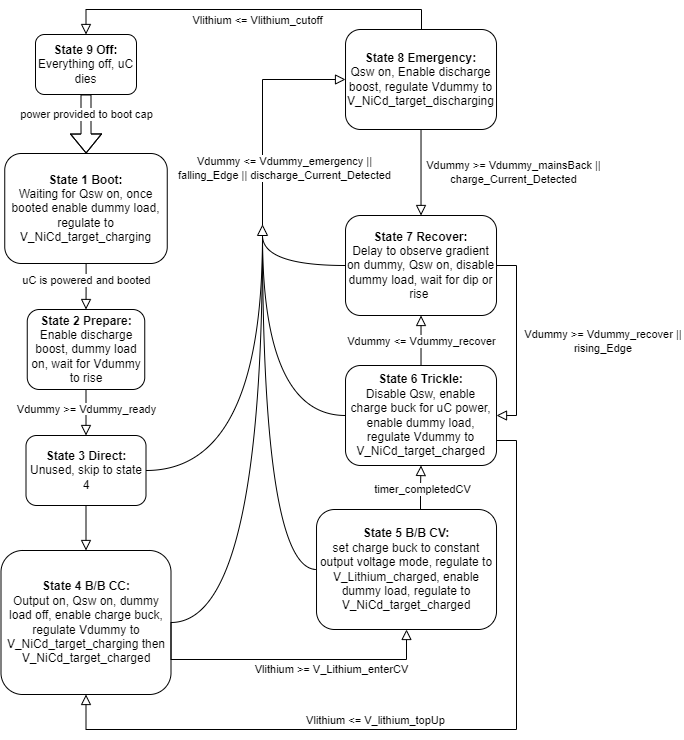

The diagram above was exported from draw.io. Its source (the exported page's mxGraphModel, read from the mxfile embedded in the PNG):
<mxGraphModel dx="1050" dy="556" grid="1" gridSize="10" guides="1" tooltips="1" connect="1" arrows="1" fold="1" page="1" pageScale="1" pageWidth="827" pageHeight="1169" math="0" shadow="0">
  <root>
    <mxCell id="WIyWlLk6GJQsqaUBKTNV-0" />
    <mxCell id="WIyWlLk6GJQsqaUBKTNV-1" parent="WIyWlLk6GJQsqaUBKTNV-0" />
    <mxCell id="v2d9FCQcoDtDcaZlf5Bg-0" value="" style="rounded=0;html=1;jettySize=auto;orthogonalLoop=1;fontSize=11;endArrow=block;endFill=0;endSize=8;strokeWidth=1;shadow=0;labelBackgroundColor=none;edgeStyle=orthogonalEdgeStyle;entryX=0.5;entryY=0;entryDx=0;entryDy=0;" parent="WIyWlLk6GJQsqaUBKTNV-1" source="v2d9FCQcoDtDcaZlf5Bg-2" target="v2d9FCQcoDtDcaZlf5Bg-37" edge="1">
      <mxGeometry relative="1" as="geometry">
        <mxPoint x="225.5" y="326" as="targetPoint" />
      </mxGeometry>
    </mxCell>
    <mxCell id="v2d9FCQcoDtDcaZlf5Bg-1" value="uC is powered and booted" style="edgeLabel;html=1;align=center;verticalAlign=middle;resizable=0;points=[];" parent="v2d9FCQcoDtDcaZlf5Bg-0" vertex="1" connectable="0">
      <mxGeometry x="-0.0725" y="1" relative="1" as="geometry">
        <mxPoint x="-1" y="-5" as="offset" />
      </mxGeometry>
    </mxCell>
    <mxCell id="v2d9FCQcoDtDcaZlf5Bg-2" value="&lt;b&gt;State 1 Boot:&lt;/b&gt;&lt;div&gt;Waiting for Qsw on, once booted enable dummy load, regulate to V_NiCd_target_charging&lt;/div&gt;" style="rounded=1;whiteSpace=wrap;html=1;fontSize=12;glass=0;strokeWidth=1;shadow=0;" parent="WIyWlLk6GJQsqaUBKTNV-1" vertex="1">
      <mxGeometry x="144.25" y="174" width="162.5" height="110" as="geometry" />
    </mxCell>
    <mxCell id="v2d9FCQcoDtDcaZlf5Bg-3" value="" style="rounded=0;html=1;jettySize=auto;orthogonalLoop=1;fontSize=11;endArrow=block;endFill=0;endSize=8;strokeWidth=1;shadow=0;labelBackgroundColor=none;edgeStyle=orthogonalEdgeStyle;exitX=0.5;exitY=1;exitDx=0;exitDy=0;entryX=0.5;entryY=0;entryDx=0;entryDy=0;" parent="WIyWlLk6GJQsqaUBKTNV-1" source="v2d9FCQcoDtDcaZlf5Bg-6" target="v2d9FCQcoDtDcaZlf5Bg-7" edge="1">
      <mxGeometry x="-0.0152" y="19" relative="1" as="geometry">
        <mxPoint as="offset" />
        <mxPoint x="475.5" y="366" as="sourcePoint" />
        <mxPoint x="475.5344827586207" y="406.02758620689656" as="targetPoint" />
      </mxGeometry>
    </mxCell>
    <mxCell id="v2d9FCQcoDtDcaZlf5Bg-4" value="&lt;span style=&quot;background-color: rgb(255, 255, 255);&quot;&gt;Vdummy &amp;gt;= Vdummy_ready&lt;/span&gt;" style="edgeStyle=orthogonalEdgeStyle;rounded=0;html=1;jettySize=auto;orthogonalLoop=1;fontSize=11;endArrow=block;endFill=0;endSize=8;strokeWidth=1;shadow=0;labelBackgroundColor=none;entryX=0.5;entryY=0;entryDx=0;entryDy=0;exitX=0.5;exitY=1;exitDx=0;exitDy=0;" parent="WIyWlLk6GJQsqaUBKTNV-1" source="v2d9FCQcoDtDcaZlf5Bg-37" target="v2d9FCQcoDtDcaZlf5Bg-6" edge="1">
      <mxGeometry x="-0.1304" relative="1" as="geometry">
        <mxPoint as="offset" />
        <mxPoint x="225.5" y="396" as="sourcePoint" />
        <Array as="points" />
      </mxGeometry>
    </mxCell>
    <mxCell id="v2d9FCQcoDtDcaZlf5Bg-6" value="&lt;b&gt;State 3 Direct:&lt;br&gt;&lt;/b&gt;&lt;div&gt;&lt;span style=&quot;background-color: initial;&quot;&gt;Unused, skip to state 4&lt;/span&gt;&lt;/div&gt;" style="rounded=1;whiteSpace=wrap;html=1;fontSize=12;glass=0;strokeWidth=1;shadow=0;" parent="WIyWlLk6GJQsqaUBKTNV-1" vertex="1">
      <mxGeometry x="165.5" y="456" width="120" height="70" as="geometry" />
    </mxCell>
    <mxCell id="v2d9FCQcoDtDcaZlf5Bg-7" value="&lt;b&gt;State 4 B/B CC:&lt;/b&gt;&lt;div&gt;Output on, Qsw on, dummy load off, enable charge buck, regulate Vdummy to V_NiCd_target_charging then V_NiCd_target_charged&lt;/div&gt;" style="rounded=1;whiteSpace=wrap;html=1;fontSize=12;glass=0;strokeWidth=1;shadow=0;" parent="WIyWlLk6GJQsqaUBKTNV-1" vertex="1">
      <mxGeometry x="140.5" y="571" width="170" height="144" as="geometry" />
    </mxCell>
    <mxCell id="v2d9FCQcoDtDcaZlf5Bg-9" value="&lt;span style=&quot;background-color: rgb(255, 255, 255);&quot;&gt;Vlithium &amp;gt;= V_Lithium_enterCV&lt;/span&gt;" style="rounded=0;html=1;jettySize=auto;orthogonalLoop=1;fontSize=11;endArrow=block;endFill=0;endSize=8;strokeWidth=1;shadow=0;labelBackgroundColor=none;edgeStyle=orthogonalEdgeStyle;exitX=1;exitY=0.5;exitDx=0;exitDy=0;entryX=0.5;entryY=1;entryDx=0;entryDy=0;" parent="WIyWlLk6GJQsqaUBKTNV-1" source="v2d9FCQcoDtDcaZlf5Bg-7" target="PJmVMcJW5dgqxg3eAyN--0" edge="1">
      <mxGeometry x="0.2992" y="-10" relative="1" as="geometry">
        <mxPoint as="offset" />
        <mxPoint x="235.5" y="536" as="sourcePoint" />
        <mxPoint x="558.77" y="623" as="targetPoint" />
        <Array as="points">
          <mxPoint x="311" y="680" />
          <mxPoint x="546" y="680" />
        </Array>
      </mxGeometry>
    </mxCell>
    <mxCell id="v2d9FCQcoDtDcaZlf5Bg-10" value="&lt;b&gt;State 6 Trickle:&lt;/b&gt;&lt;div&gt;Disable Qsw, enable charge buck for uC power, enable dummy load, regulate Vdummy to V_NiCd_target_charged&lt;/div&gt;" style="rounded=1;whiteSpace=wrap;html=1;fontSize=12;glass=0;strokeWidth=1;shadow=0;" parent="WIyWlLk6GJQsqaUBKTNV-1" vertex="1">
      <mxGeometry x="485.02" y="386" width="151" height="100" as="geometry" />
    </mxCell>
    <mxCell id="v2d9FCQcoDtDcaZlf5Bg-11" value="" style="rounded=0;html=1;jettySize=auto;orthogonalLoop=1;fontSize=11;endArrow=block;endFill=0;endSize=8;strokeWidth=1;shadow=0;labelBackgroundColor=none;edgeStyle=orthogonalEdgeStyle;exitX=0.5;exitY=0;exitDx=0;exitDy=0;entryX=0.5;entryY=1;entryDx=0;entryDy=0;" parent="WIyWlLk6GJQsqaUBKTNV-1" source="PJmVMcJW5dgqxg3eAyN--0" target="v2d9FCQcoDtDcaZlf5Bg-10" edge="1">
      <mxGeometry x="0.045" y="20" relative="1" as="geometry">
        <mxPoint as="offset" />
        <mxPoint x="558.77" y="533" as="sourcePoint" />
        <mxPoint x="519.02" y="566" as="targetPoint" />
        <Array as="points">
          <mxPoint x="560" y="530" />
          <mxPoint x="560" y="508" />
        </Array>
      </mxGeometry>
    </mxCell>
    <mxCell id="v2d9FCQcoDtDcaZlf5Bg-12" value="timer_completedCV" style="edgeLabel;html=1;align=center;verticalAlign=middle;resizable=0;points=[];" parent="v2d9FCQcoDtDcaZlf5Bg-11" vertex="1" connectable="0">
      <mxGeometry x="-0.0417" relative="1" as="geometry">
        <mxPoint x="1" y="-6" as="offset" />
      </mxGeometry>
    </mxCell>
    <mxCell id="v2d9FCQcoDtDcaZlf5Bg-13" value="&lt;b&gt;State 7 Recover:&lt;/b&gt;&lt;div&gt;Delay to observe gradient on dummy, Qsw on, disable dummy load, wait for dip or rise&amp;nbsp;&lt;br&gt;&lt;/div&gt;" style="rounded=1;whiteSpace=wrap;html=1;fontSize=12;glass=0;strokeWidth=1;shadow=0;" parent="WIyWlLk6GJQsqaUBKTNV-1" vertex="1">
      <mxGeometry x="485.02" y="236" width="151" height="100" as="geometry" />
    </mxCell>
    <mxCell id="v2d9FCQcoDtDcaZlf5Bg-14" value="" style="triangle;whiteSpace=wrap;html=1;rotation=-90;" parent="WIyWlLk6GJQsqaUBKTNV-1" vertex="1">
      <mxGeometry x="397" y="246" width="10" height="10" as="geometry" />
    </mxCell>
    <mxCell id="v2d9FCQcoDtDcaZlf5Bg-15" value="" style="edgeStyle=orthogonalEdgeStyle;rounded=0;html=1;jettySize=auto;orthogonalLoop=1;fontSize=11;endArrow=none;endFill=0;strokeWidth=1;shadow=0;labelBackgroundColor=none;entryX=0;entryY=0.5;entryDx=0;entryDy=0;exitX=1;exitY=0.5;exitDx=0;exitDy=0;curved=1;" parent="WIyWlLk6GJQsqaUBKTNV-1" source="v2d9FCQcoDtDcaZlf5Bg-6" target="v2d9FCQcoDtDcaZlf5Bg-14" edge="1">
      <mxGeometry relative="1" as="geometry">
        <mxPoint as="offset" />
        <mxPoint x="235.5" y="406" as="sourcePoint" />
        <mxPoint x="235.5" y="466" as="targetPoint" />
        <Array as="points" />
      </mxGeometry>
    </mxCell>
    <mxCell id="v2d9FCQcoDtDcaZlf5Bg-16" value="" style="edgeStyle=orthogonalEdgeStyle;rounded=0;html=1;jettySize=auto;orthogonalLoop=1;fontSize=11;endArrow=none;endFill=0;strokeWidth=1;shadow=0;labelBackgroundColor=none;exitX=1;exitY=0.5;exitDx=0;exitDy=0;curved=1;entryX=0;entryY=0.5;entryDx=0;entryDy=0;" parent="WIyWlLk6GJQsqaUBKTNV-1" source="v2d9FCQcoDtDcaZlf5Bg-7" target="v2d9FCQcoDtDcaZlf5Bg-14" edge="1">
      <mxGeometry relative="1" as="geometry">
        <mxPoint as="offset" />
        <mxPoint x="295.5" y="501" as="sourcePoint" />
        <mxPoint x="365.5" y="266" as="targetPoint" />
        <Array as="points" />
      </mxGeometry>
    </mxCell>
    <mxCell id="v2d9FCQcoDtDcaZlf5Bg-17" value="" style="edgeStyle=orthogonalEdgeStyle;rounded=0;html=1;jettySize=auto;orthogonalLoop=1;fontSize=11;endArrow=none;endFill=0;strokeWidth=1;shadow=0;labelBackgroundColor=none;exitX=0;exitY=0.5;exitDx=0;exitDy=0;curved=1;entryX=0;entryY=0.5;entryDx=0;entryDy=0;" parent="WIyWlLk6GJQsqaUBKTNV-1" source="PJmVMcJW5dgqxg3eAyN--0" target="v2d9FCQcoDtDcaZlf5Bg-14" edge="1">
      <mxGeometry relative="1" as="geometry">
        <mxPoint as="offset" />
        <mxPoint x="485.02" y="578" as="sourcePoint" />
        <mxPoint x="355.5" y="356" as="targetPoint" />
        <Array as="points" />
      </mxGeometry>
    </mxCell>
    <mxCell id="v2d9FCQcoDtDcaZlf5Bg-18" value="" style="edgeStyle=orthogonalEdgeStyle;rounded=0;html=1;jettySize=auto;orthogonalLoop=1;fontSize=11;endArrow=none;endFill=0;strokeWidth=1;shadow=0;labelBackgroundColor=none;exitX=0;exitY=0.5;exitDx=0;exitDy=0;curved=1;entryX=0;entryY=0.5;entryDx=0;entryDy=0;" parent="WIyWlLk6GJQsqaUBKTNV-1" source="v2d9FCQcoDtDcaZlf5Bg-10" target="v2d9FCQcoDtDcaZlf5Bg-14" edge="1">
      <mxGeometry relative="1" as="geometry">
        <mxPoint as="offset" />
        <mxPoint x="422.5" y="551" as="sourcePoint" />
        <mxPoint x="350.5" y="356" as="targetPoint" />
        <Array as="points" />
      </mxGeometry>
    </mxCell>
    <mxCell id="v2d9FCQcoDtDcaZlf5Bg-19" value="&lt;b&gt;State 8 Emergency:&lt;/b&gt;&lt;div&gt;Qsw on, Enable discharge boost, regulate Vdummy to V_NiCd_target_discharging&lt;/div&gt;" style="rounded=1;whiteSpace=wrap;html=1;fontSize=12;glass=0;strokeWidth=1;shadow=0;" parent="WIyWlLk6GJQsqaUBKTNV-1" vertex="1">
      <mxGeometry x="485.02" y="50" width="151" height="100" as="geometry" />
    </mxCell>
    <mxCell id="v2d9FCQcoDtDcaZlf5Bg-20" value="" style="rounded=0;html=1;jettySize=auto;orthogonalLoop=1;fontSize=11;endArrow=block;endFill=0;endSize=8;strokeWidth=1;shadow=0;labelBackgroundColor=none;edgeStyle=orthogonalEdgeStyle;entryX=0;entryY=0.5;entryDx=0;entryDy=0;exitX=1;exitY=0.5;exitDx=0;exitDy=0;" parent="WIyWlLk6GJQsqaUBKTNV-1" source="v2d9FCQcoDtDcaZlf5Bg-14" target="v2d9FCQcoDtDcaZlf5Bg-19" edge="1">
      <mxGeometry x="0.045" y="20" relative="1" as="geometry">
        <mxPoint as="offset" />
        <mxPoint x="303" y="110" as="sourcePoint" />
        <mxPoint x="481" y="460" as="targetPoint" />
      </mxGeometry>
    </mxCell>
    <mxCell id="v2d9FCQcoDtDcaZlf5Bg-21" value="Vdummy &amp;lt;= Vdummy_emergency ||&lt;div&gt;falling_Edge || discharge_Current_Detected&lt;/div&gt;" style="edgeLabel;html=1;align=center;verticalAlign=middle;resizable=0;points=[];" parent="v2d9FCQcoDtDcaZlf5Bg-20" vertex="1" connectable="0">
      <mxGeometry x="-0.0899" relative="1" as="geometry">
        <mxPoint x="21" y="46" as="offset" />
      </mxGeometry>
    </mxCell>
    <mxCell id="v2d9FCQcoDtDcaZlf5Bg-22" value="" style="edgeStyle=orthogonalEdgeStyle;rounded=0;html=1;jettySize=auto;orthogonalLoop=1;fontSize=11;endArrow=none;endFill=0;strokeWidth=1;shadow=0;labelBackgroundColor=none;exitX=0;exitY=0.5;exitDx=0;exitDy=0;curved=1;entryX=0;entryY=0.5;entryDx=0;entryDy=0;" parent="WIyWlLk6GJQsqaUBKTNV-1" source="v2d9FCQcoDtDcaZlf5Bg-13" target="v2d9FCQcoDtDcaZlf5Bg-14" edge="1">
      <mxGeometry relative="1" as="geometry">
        <mxPoint as="offset" />
        <mxPoint x="406" y="436" as="sourcePoint" />
        <mxPoint x="343" y="196" as="targetPoint" />
        <Array as="points" />
      </mxGeometry>
    </mxCell>
    <mxCell id="v2d9FCQcoDtDcaZlf5Bg-23" style="edgeStyle=orthogonalEdgeStyle;rounded=0;orthogonalLoop=1;jettySize=auto;html=1;exitX=0.5;exitY=1;exitDx=0;exitDy=0;shape=flexArrow;" parent="WIyWlLk6GJQsqaUBKTNV-1" source="v2d9FCQcoDtDcaZlf5Bg-25" target="v2d9FCQcoDtDcaZlf5Bg-2" edge="1">
      <mxGeometry relative="1" as="geometry" />
    </mxCell>
    <mxCell id="v2d9FCQcoDtDcaZlf5Bg-24" value="power provided to boot cap" style="edgeLabel;html=1;align=center;verticalAlign=middle;resizable=0;points=[];" parent="v2d9FCQcoDtDcaZlf5Bg-23" vertex="1" connectable="0">
      <mxGeometry x="0.0261" y="-4" relative="1" as="geometry">
        <mxPoint x="4" y="-10" as="offset" />
      </mxGeometry>
    </mxCell>
    <mxCell id="v2d9FCQcoDtDcaZlf5Bg-25" value="&lt;b&gt;State 9 Off:&lt;/b&gt;&lt;div&gt;Everything off, uC dies&lt;/div&gt;" style="rounded=1;whiteSpace=wrap;html=1;fontSize=12;glass=0;strokeWidth=1;shadow=0;" parent="WIyWlLk6GJQsqaUBKTNV-1" vertex="1">
      <mxGeometry x="175" y="55" width="101" height="60" as="geometry" />
    </mxCell>
    <mxCell id="v2d9FCQcoDtDcaZlf5Bg-26" value="" style="rounded=0;html=1;jettySize=auto;orthogonalLoop=1;fontSize=11;endArrow=block;endFill=0;endSize=8;strokeWidth=1;shadow=0;labelBackgroundColor=none;edgeStyle=orthogonalEdgeStyle;entryX=0.5;entryY=0;entryDx=0;entryDy=0;" parent="WIyWlLk6GJQsqaUBKTNV-1" target="v2d9FCQcoDtDcaZlf5Bg-25" edge="1">
      <mxGeometry x="0.045" y="20" relative="1" as="geometry">
        <mxPoint as="offset" />
        <mxPoint x="561" y="50" as="sourcePoint" />
        <mxPoint x="406" y="110" as="targetPoint" />
        <Array as="points">
          <mxPoint x="561" y="30" />
          <mxPoint x="226" y="30" />
        </Array>
      </mxGeometry>
    </mxCell>
    <mxCell id="v2d9FCQcoDtDcaZlf5Bg-27" value="Vlithium &amp;lt;= Vlithium_cutoff" style="edgeLabel;html=1;align=center;verticalAlign=middle;resizable=0;points=[];" parent="v2d9FCQcoDtDcaZlf5Bg-26" vertex="1" connectable="0">
      <mxGeometry x="-0.0899" relative="1" as="geometry">
        <mxPoint x="-12" y="10" as="offset" />
      </mxGeometry>
    </mxCell>
    <mxCell id="v2d9FCQcoDtDcaZlf5Bg-28" value="" style="rounded=0;html=1;jettySize=auto;orthogonalLoop=1;fontSize=11;endArrow=block;endFill=0;endSize=8;strokeWidth=1;shadow=0;labelBackgroundColor=none;edgeStyle=orthogonalEdgeStyle;entryX=0.5;entryY=0;entryDx=0;entryDy=0;exitX=0.5;exitY=1;exitDx=0;exitDy=0;" parent="WIyWlLk6GJQsqaUBKTNV-1" source="v2d9FCQcoDtDcaZlf5Bg-19" target="v2d9FCQcoDtDcaZlf5Bg-13" edge="1">
      <mxGeometry x="0.045" y="20" relative="1" as="geometry">
        <mxPoint as="offset" />
        <mxPoint x="560.52" y="176" as="sourcePoint" />
        <mxPoint x="495.52" y="136" as="targetPoint" />
      </mxGeometry>
    </mxCell>
    <mxCell id="v2d9FCQcoDtDcaZlf5Bg-29" value="Vdummy &amp;gt;= Vdummy_mainsBack ||&lt;div&gt;charge_Current_Detected&lt;/div&gt;" style="edgeLabel;html=1;align=center;verticalAlign=middle;resizable=0;points=[];" parent="v2d9FCQcoDtDcaZlf5Bg-28" vertex="1" connectable="0">
      <mxGeometry x="-0.0899" relative="1" as="geometry">
        <mxPoint x="92" y="3" as="offset" />
      </mxGeometry>
    </mxCell>
    <mxCell id="v2d9FCQcoDtDcaZlf5Bg-30" value="" style="rounded=0;html=1;jettySize=auto;orthogonalLoop=1;fontSize=11;endArrow=block;endFill=0;endSize=8;strokeWidth=1;shadow=0;labelBackgroundColor=none;edgeStyle=orthogonalEdgeStyle;entryX=1;entryY=0.5;entryDx=0;entryDy=0;exitX=1;exitY=0.5;exitDx=0;exitDy=0;" parent="WIyWlLk6GJQsqaUBKTNV-1" source="v2d9FCQcoDtDcaZlf5Bg-13" target="v2d9FCQcoDtDcaZlf5Bg-10" edge="1">
      <mxGeometry x="0.045" y="20" relative="1" as="geometry">
        <mxPoint as="offset" />
        <mxPoint x="560.52" y="226" as="sourcePoint" />
        <mxPoint x="570.52" y="246" as="targetPoint" />
      </mxGeometry>
    </mxCell>
    <mxCell id="v2d9FCQcoDtDcaZlf5Bg-31" value="Vdummy &amp;gt;= Vdummy_recover ||&amp;nbsp;&lt;div&gt;rising_Edge&amp;nbsp;&lt;/div&gt;" style="edgeLabel;html=1;align=center;verticalAlign=middle;resizable=0;points=[];" parent="v2d9FCQcoDtDcaZlf5Bg-30" vertex="1" connectable="0">
      <mxGeometry x="-0.0899" relative="1" as="geometry">
        <mxPoint x="87" y="9" as="offset" />
      </mxGeometry>
    </mxCell>
    <mxCell id="v2d9FCQcoDtDcaZlf5Bg-32" value="" style="rounded=0;html=1;jettySize=auto;orthogonalLoop=1;fontSize=11;endArrow=block;endFill=0;endSize=8;strokeWidth=1;shadow=0;labelBackgroundColor=none;edgeStyle=orthogonalEdgeStyle;entryX=0.5;entryY=1;entryDx=0;entryDy=0;exitX=0.5;exitY=0;exitDx=0;exitDy=0;" parent="WIyWlLk6GJQsqaUBKTNV-1" source="v2d9FCQcoDtDcaZlf5Bg-10" target="v2d9FCQcoDtDcaZlf5Bg-13" edge="1">
      <mxGeometry x="0.045" y="20" relative="1" as="geometry">
        <mxPoint as="offset" />
        <mxPoint x="646.52" y="296" as="sourcePoint" />
        <mxPoint x="646.52" y="446" as="targetPoint" />
      </mxGeometry>
    </mxCell>
    <mxCell id="v2d9FCQcoDtDcaZlf5Bg-33" value="Vdummy &amp;lt;= Vdummy_recover" style="edgeLabel;html=1;align=center;verticalAlign=middle;resizable=0;points=[];" parent="v2d9FCQcoDtDcaZlf5Bg-32" vertex="1" connectable="0">
      <mxGeometry x="-0.0899" relative="1" as="geometry">
        <mxPoint y="-2" as="offset" />
      </mxGeometry>
    </mxCell>
    <mxCell id="v2d9FCQcoDtDcaZlf5Bg-34" value="" style="rounded=0;html=1;jettySize=auto;orthogonalLoop=1;fontSize=11;endArrow=block;endFill=0;endSize=8;strokeWidth=1;shadow=0;labelBackgroundColor=none;edgeStyle=orthogonalEdgeStyle;entryX=0.5;entryY=1;entryDx=0;entryDy=0;exitX=1;exitY=0.75;exitDx=0;exitDy=0;" parent="WIyWlLk6GJQsqaUBKTNV-1" source="v2d9FCQcoDtDcaZlf5Bg-10" target="v2d9FCQcoDtDcaZlf5Bg-7" edge="1">
      <mxGeometry x="0.045" y="20" relative="1" as="geometry">
        <mxPoint as="offset" />
        <mxPoint x="557" y="296" as="sourcePoint" />
        <mxPoint x="557" y="446" as="targetPoint" />
        <Array as="points">
          <mxPoint x="656" y="461" />
          <mxPoint x="656" y="750" />
          <mxPoint x="226" y="750" />
          <mxPoint x="226" y="715" />
        </Array>
      </mxGeometry>
    </mxCell>
    <mxCell id="v2d9FCQcoDtDcaZlf5Bg-35" value="Vlithium &amp;lt;= V_lithium_topUp" style="edgeLabel;html=1;align=center;verticalAlign=middle;resizable=0;points=[];" parent="v2d9FCQcoDtDcaZlf5Bg-34" vertex="1" connectable="0">
      <mxGeometry x="-0.0899" relative="1" as="geometry">
        <mxPoint x="-98" y="-10" as="offset" />
      </mxGeometry>
    </mxCell>
    <mxCell id="v2d9FCQcoDtDcaZlf5Bg-37" value="&lt;b&gt;State 2 Prepare:&lt;/b&gt;&lt;div&gt;Enable discharge boost, dummy load on, wait for Vdummy to rise&lt;/div&gt;" style="rounded=1;whiteSpace=wrap;html=1;fontSize=12;glass=0;strokeWidth=1;shadow=0;" parent="WIyWlLk6GJQsqaUBKTNV-1" vertex="1">
      <mxGeometry x="166.75" y="330" width="117.5" height="80" as="geometry" />
    </mxCell>
    <mxCell id="PJmVMcJW5dgqxg3eAyN--0" value="&lt;b&gt;State 5 B/B CV:&lt;/b&gt;&lt;div&gt;set charge buck to constant output voltage mode, regulate to V_Lithium_charged, enable dummy load, regulate to V_NiCd_target_charged&lt;/div&gt;" style="rounded=1;whiteSpace=wrap;html=1;fontSize=12;glass=0;strokeWidth=1;shadow=0;" parent="WIyWlLk6GJQsqaUBKTNV-1" vertex="1">
      <mxGeometry x="456.02" y="530" width="180" height="120" as="geometry" />
    </mxCell>
  </root>
</mxGraphModel>